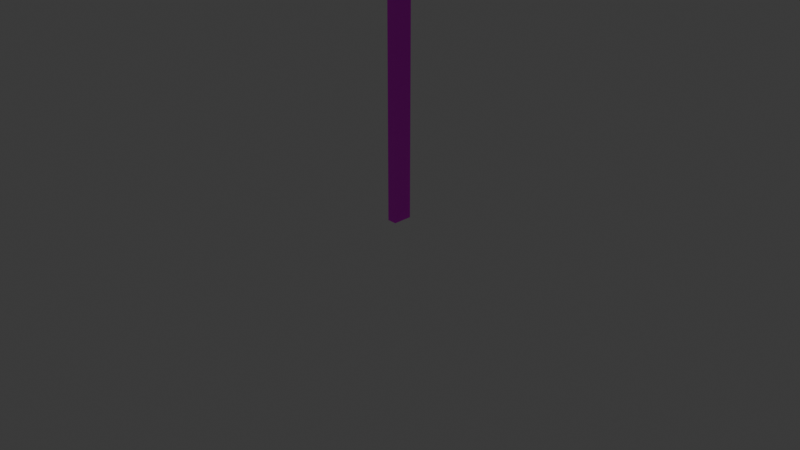 # Source: stop.blend  (saved by Blender 4.1.24; exported with 4.5.12 LTS)
import bpy
from mathutils import Matrix  # noqa: F401  (used for matrix-valued properties, if any)

bpy.ops.wm.read_factory_settings(use_empty=True)
scene = bpy.context.scene
scene.name = 'Scene'

# ---- collections
col_collection = bpy.data.collections.new('Collection'); scene.collection.children.link(col_collection)

# ---- images (referenced by path relative to the original .blend; pixels are not part of the script)
import os
ASSET_DIR = os.environ.get("B2B_ASSET_DIR", "")  # directory of the original .blend (textures are referenced by path, not embedded)
HERE = os.path.dirname(os.path.abspath(__file__))  # packed textures are extracted next to this script under _unpacked/

def load_image(name, relpath, width, height, colorspace="sRGB"):
    """Load a texture the original file referenced (path relative to the .blend, or extracted next to this script)."""
    p = next((c for c in (os.path.join(HERE, relpath), os.path.join(ASSET_DIR, relpath)) if relpath and os.path.exists(c)), "")
    if p:
        img = bpy.data.images.load(p, check_existing=True)
        img.name = name
    else:  # same state as the original file: an image datablock whose file is absent (Cycles renders it pink)
        img = bpy.data.images.new(name, width, height)
        img.source = "FILE"
        img.filepath = "//" + (relpath or name)
    img.colorspace_settings.name = colorspace
    return img
img_images_jpg_001 = load_image('images.jpg.001', 'images.jpg', 1024, 1024, 'sRGB')
img_images_jpg_002 = load_image('images.jpg.002', 'images.jpg', 1024, 1024, 'sRGB')

# ---- materials (node trees are filled in below, after node groups)
mat_material_006 = bpy.data.materials.new('Material.006')
mat_material_006.use_transparent_shadow = False
mat_material_004 = bpy.data.materials.new('Material.004')
mat_material_004.use_transparent_shadow = False
mat_material_010 = bpy.data.materials.new('Material.010')
mat_material_010.use_transparent_shadow = False
mat_material_009 = bpy.data.materials.new('Material.009')
mat_material_009.use_transparent_shadow = False
mat_material_012 = bpy.data.materials.new('Material.012')
mat_material_012.use_transparent_shadow = False
mat_material_011 = bpy.data.materials.new('Material.011')
mat_material_011.use_transparent_shadow = False

# ---- material node trees
mat_material_006.use_nodes = True; mat_material_006.node_tree.nodes.clear()
_N = mat_material_006.node_tree.nodes; _L = mat_material_006.node_tree.links
n0 = _N.new('ShaderNodeBsdfPrincipled'); n0.name = 'Principled BSDF'; n0.location = (10, 300)
n0.inputs[0].default_value = (0.1308, 0.1308, 0.1308, 1.0)
n0.inputs[1].default_value = 0.9115
n0.inputs[2].default_value = 0.9115
n1 = _N.new('ShaderNodeOutputMaterial'); n1.name = 'Material Output'; n1.location = (300, 300)
_L.new(n0.outputs[0], n1.inputs[0])
n1.is_active_output = True
mat_material_004.use_nodes = True; mat_material_004.node_tree.nodes.clear()
_N = mat_material_004.node_tree.nodes; _L = mat_material_004.node_tree.links
n0 = _N.new('ShaderNodeBsdfPrincipled'); n0.name = 'Principled BSDF'; n0.location = (303, 407)
n0.inputs[1].default_value = 0.864
n1 = _N.new('ShaderNodeOutputMaterial'); n1.name = 'Material Output'; n1.location = (655, 336)
n2 = _N.new('ShaderNodeTexImage'); n2.name = 'Image Texture'; n2.location = (-350, 374)
n2.image = img_images_jpg_001
n2.projection = 'TUBE'
n2.projection_blend = 0.5891
n3 = _N.new('ShaderNodeMapping'); n3.name = 'Mapping'; n3.location = (-569, 450)
n4 = _N.new('ShaderNodeTexCoord'); n4.name = 'Texture Coordinate'; n4.location = (-825, 508)
n5 = _N.new('ShaderNodeVectorMath'); n5.name = 'Vector Math'; n5.location = (-814, 156)
n5.operation = 'SCALE'
n5.inputs[0].default_value = (1.0, 1.0, 1.0)
n5.inputs[3].default_value = 18.5
n6 = _N.new('ShaderNodeValToRGB'); n6.name = 'Color Ramp'; n6.location = (-36, 286)
while len(n6.color_ramp.elements) > 1: n6.color_ramp.elements.remove(n6.color_ramp.elements[-1])
n6.color_ramp.elements[0].position = 0.0; n6.color_ramp.elements[0].color = (0.0, 0.0, 0.0, 1.0)
_e = n6.color_ramp.elements.new(1.0); _e.color = (1.0, 1.0, 1.0, 1.0)
_L.new(n0.outputs[0], n1.inputs[0])
_L.new(n2.outputs[0], n0.inputs[0])
_L.new(n3.outputs[0], n2.inputs[0])
_L.new(n4.outputs[3], n3.inputs[0])
_L.new(n5.outputs[0], n3.inputs[3])
_L.new(n2.outputs[0], n6.inputs[0])
_L.new(n2.outputs[0], n0.inputs[2])
n1.is_active_output = True
mat_material_010.use_nodes = True; mat_material_010.node_tree.nodes.clear()
_N = mat_material_010.node_tree.nodes; _L = mat_material_010.node_tree.links
n0 = _N.new('ShaderNodeBsdfPrincipled'); n0.name = 'Principled BSDF'; n0.location = (10, 300)
n1 = _N.new('ShaderNodeOutputMaterial'); n1.name = 'Material Output'; n1.location = (300, 300)
_L.new(n0.outputs[0], n1.inputs[0])
n1.is_active_output = True
mat_material_009.use_nodes = True; mat_material_009.node_tree.nodes.clear()
_N = mat_material_009.node_tree.nodes; _L = mat_material_009.node_tree.links
n0 = _N.new('ShaderNodeOutputMaterial'); n0.name = 'Material Output'; n0.location = (671, 377)
n1 = _N.new('ShaderNodeBsdfPrincipled'); n1.name = 'Principled BSDF.001'; n1.location = (333, 473)
n1.inputs[1].default_value = 0.864
n2 = _N.new('ShaderNodeTexImage'); n2.name = 'Image Texture'; n2.location = (-321, 441)
n2.image = img_images_jpg_002
n2.projection = 'BOX'
n2.projection_blend = 0.5891
n3 = _N.new('ShaderNodeMapping'); n3.name = 'Mapping'; n3.location = (-539, 516)
n4 = _N.new('ShaderNodeTexCoord'); n4.name = 'Texture Coordinate'; n4.location = (-795, 574)
n5 = _N.new('ShaderNodeVectorMath'); n5.name = 'Vector Math'; n5.location = (-785, 222)
n5.operation = 'SCALE'
n5.inputs[0].default_value = (1.0, 1.0, 1.0)
n5.inputs[3].default_value = 2.8
n6 = _N.new('ShaderNodeValToRGB'); n6.name = 'Color Ramp'; n6.location = (-6, 352)
while len(n6.color_ramp.elements) > 1: n6.color_ramp.elements.remove(n6.color_ramp.elements[-1])
n6.color_ramp.elements[0].position = 0.0; n6.color_ramp.elements[0].color = (0.0, 0.0, 0.0, 1.0)
_e = n6.color_ramp.elements.new(1.0); _e.color = (1.0, 1.0, 1.0, 1.0)
_L.new(n2.outputs[0], n1.inputs[0])
_L.new(n3.outputs[0], n2.inputs[0])
_L.new(n4.outputs[3], n3.inputs[0])
_L.new(n5.outputs[0], n3.inputs[3])
_L.new(n2.outputs[0], n6.inputs[0])
_L.new(n2.outputs[0], n1.inputs[2])
_L.new(n1.outputs[0], n0.inputs[0])
n0.is_active_output = True
mat_material_012.use_nodes = True; mat_material_012.node_tree.nodes.clear()
_N = mat_material_012.node_tree.nodes; _L = mat_material_012.node_tree.links
n0 = _N.new('ShaderNodeBsdfPrincipled'); n0.name = 'Principled BSDF'; n0.location = (10, 300)
n1 = _N.new('ShaderNodeOutputMaterial'); n1.name = 'Material Output'; n1.location = (300, 300)
_L.new(n0.outputs[0], n1.inputs[0])
n1.is_active_output = True
mat_material_011.use_nodes = True; mat_material_011.node_tree.nodes.clear()
_N = mat_material_011.node_tree.nodes; _L = mat_material_011.node_tree.links
n0 = _N.new('ShaderNodeOutputMaterial'); n0.name = 'Material Output'; n0.location = (1010, 426)
n1 = _N.new('ShaderNodeBsdfPrincipled'); n1.name = 'Principled BSDF.001'; n1.location = (520, 470)
n1.inputs[1].default_value = 0.864
n2 = _N.new('ShaderNodeTexImage'); n2.name = 'Image Texture'; n2.location = (-134, 438)
n2.image = img_images_jpg_002
n2.projection = 'BOX'
n2.projection_blend = 0.5891
n3 = _N.new('ShaderNodeMapping'); n3.name = 'Mapping'; n3.location = (-352, 513)
n4 = _N.new('ShaderNodeTexCoord'); n4.name = 'Texture Coordinate'; n4.location = (-608, 571)
n5 = _N.new('ShaderNodeVectorMath'); n5.name = 'Vector Math'; n5.location = (-598, 219)
n5.operation = 'SCALE'
n5.inputs[0].default_value = (1.0, 1.0, 1.0)
n5.inputs[3].default_value = 2.8
n6 = _N.new('ShaderNodeValToRGB'); n6.name = 'Color Ramp'; n6.location = (180, 349)
while len(n6.color_ramp.elements) > 1: n6.color_ramp.elements.remove(n6.color_ramp.elements[-1])
n6.color_ramp.elements[0].position = 0.0; n6.color_ramp.elements[0].color = (0.0, 0.0, 0.0, 1.0)
_e = n6.color_ramp.elements.new(1.0); _e.color = (1.0, 1.0, 1.0, 1.0)
_L.new(n2.outputs[0], n1.inputs[0])
_L.new(n3.outputs[0], n2.inputs[0])
_L.new(n4.outputs[3], n3.inputs[0])
_L.new(n5.outputs[0], n3.inputs[3])
_L.new(n2.outputs[0], n6.inputs[0])
_L.new(n2.outputs[0], n1.inputs[2])
_L.new(n1.outputs[0], n0.inputs[0])
n0.is_active_output = True

# ---- world
world_world = bpy.data.worlds.new('World'); scene.world = world_world
world_world.use_nodes = True; world_world.node_tree.nodes.clear()
_N = world_world.node_tree.nodes; _L = world_world.node_tree.links
n0 = _N.new('ShaderNodeOutputWorld'); n0.name = 'World Output'; n0.location = (300, 300)
n1 = _N.new('ShaderNodeBackground'); n1.name = 'Background'; n1.location = (10, 300)
n1.inputs[0].default_value = (0.05088, 0.05088, 0.05088, 1.0)
_L.new(n1.outputs[0], n0.inputs[0])
n0.is_active_output = True
world_world.color = (0.05088, 0.05088, 0.05088)
world_world.use_sun_shadow = False
world_world.sun_shadow_jitter_overblur = 0.0

# ---- cameras
cam_camera = bpy.data.cameras.new('Camera')
cam_camera.clip_end = 100.0
cam_camera.ortho_scale = 7.314

# ---- lights
light_light = bpy.data.lights.new('Light', 'POINT')
light_light.transmission_factor = 0.0
light_light.energy = 1000.0
light_light.shadow_soft_size = 0.1
light_light.shadow_maximum_resolution = 0.006
light_light.use_absolute_resolution = True

# ---- meshes
me_cylinder = bpy.data.meshes.new('Cylinder')
me_cylinder.from_pydata([(0.0, 1.0, -1.0), (0.0, 1.0, 1.0), (0.866, 0.5, -1.0), (0.866, 0.5, 1.0), (0.866, -0.5, -1.0), (0.866, -0.5, 1.0), (0.0, -1.0, -1.0), (0.0, -1.0, 1.0), (-0.866, -0.5, -1.0), (-0.866, -0.5, 1.0), (-0.866, 0.5, -1.0), (-0.866, 0.5, 1.0), (-6.272, 1.0, -1.0), (-6.272, 1.0, 1.0), (-5.406, 0.5, -1.0), (-5.406, 0.5, 1.0), (-5.406, -0.5, -1.0), (-5.406, -0.5, 1.0), (-6.272, -1.0, -1.0), (-6.272, -1.0, 1.0), (-7.138, -0.5, -1.0), (-7.138, -0.5, 1.0), (-7.138, 0.5, -1.0), (-7.138, 0.5, 1.0), (-12.62, 1.0, -1.0), (-12.62, 1.0, 1.0), (-11.76, 0.5, -1.0), (-11.76, 0.5, 1.0), (-11.76, -0.5, -1.0), (-11.76, -0.5, 1.0), (-12.62, -1.0, -1.0), (-12.62, -1.0, 1.0), (-13.49, -0.5, -1.0), (-13.49, -0.5, 1.0), (-13.49, 0.5, -1.0), (-13.49, 0.5, 1.0), (2.564e-07, -4.317, -1.0), (2.564e-07, -4.317, 1.0), (0.866, -4.817, -1.0), (0.866, -4.817, 1.0), (0.866, -5.817, -1.0), (0.866, -5.817, 1.0), (2.564e-07, -6.317, -1.0), (2.564e-07, -6.317, 1.0), (-0.866, -5.817, -1.0), (-0.866, -5.817, 1.0), (-0.866, -4.817, -1.0), (-0.866, -4.817, 1.0), (-6.272, -4.317, -1.0), (-6.272, -4.317, 1.0), (-5.406, -4.817, -1.0), (-5.406, -4.817, 1.0), (-5.406, -5.817, -1.0), (-5.406, -5.817, 1.0), (-6.272, -6.317, -1.0), (-6.272, -6.317, 1.0), (-7.138, -5.817, -1.0), (-7.138, -5.817, 1.0), (-7.138, -4.817, -1.0), (-7.138, -4.817, 1.0), (-12.62, -4.317, -1.0), (-12.62, -4.317, 1.0), (-11.76, -4.817, -1.0), (-11.76, -4.817, 1.0), (-11.76, -5.817, -1.0), (-11.76, -5.817, 1.0), (-12.62, -6.317, -1.0), (-12.62, -6.317, 1.0), (-13.49, -5.817, -1.0), (-13.49, -5.817, 1.0), (-13.49, -4.817, -1.0), (-13.49, -4.817, 1.0)], [], [(0, 1, 3, 2), (2, 3, 5, 4), (4, 5, 7, 6), (6, 7, 9, 8), (3, 1, 11, 9, 7, 5), (8, 9, 11, 10), (10, 11, 1, 0), (0, 2, 4, 6, 8, 10), (12, 13, 15, 14), (14, 15, 17, 16), (16, 17, 19, 18), (18, 19, 21, 20), (15, 13, 23, 21, 19, 17), (20, 21, 23, 22), (22, 23, 13, 12), (12, 14, 16, 18, 20, 22), (24, 25, 27, 26), (26, 27, 29, 28), (28, 29, 31, 30), (30, 31, 33, 32), (27, 25, 35, 33, 31, 29), (32, 33, 35, 34), (34, 35, 25, 24), (24, 26, 28, 30, 32, 34), (36, 37, 39, 38), (38, 39, 41, 40), (40, 41, 43, 42), (42, 43, 45, 44), (39, 37, 47, 45, 43, 41), (44, 45, 47, 46), (46, 47, 37, 36), (36, 38, 40, 42, 44, 46), (48, 49, 51, 50), (50, 51, 53, 52), (52, 53, 55, 54), (54, 55, 57, 56), (51, 49, 59, 57, 55, 53), (56, 57, 59, 58), (58, 59, 49, 48), (48, 50, 52, 54, 56, 58), (60, 61, 63, 62), (62, 63, 65, 64), (64, 65, 67, 66), (66, 67, 69, 68), (63, 61, 71, 69, 67, 65), (68, 69, 71, 70), (70, 71, 61, 60), (60, 62, 64, 66, 68, 70)])
_uv = me_cylinder.uv_layers.new(name='UVMap')
_uv.uv.foreach_set('vector', [1.0, 0.5, 1.0, 1.0, 0.8333, 1.0, 0.8333, 0.5, 0.8333, 0.5, 0.8333, 1.0, 0.6667, 1.0, 0.6667, 0.5, 0.6667, 0.5, 0.6667, 1.0, 0.5, 1.0, 0.5, 0.5, 0.5, 0.5, 0.5, 1.0, 0.3333, 1.0, 0.3333, 0.5, 0.4578, 0.37, 0.25, 0.49, 0.04215, 0.37, 0.04215, 0.13, 0.25, 0.01, 0.4578, 0.13, 0.3333, 0.5, 0.3333, 1.0, 0.1667, 1.0, 0.1667, 0.5, 0.1667, 0.5, 0.1667, 1.0, -8.941e-08, 1.0, -8.941e-08, 0.5, 0.75, 0.49, 0.9578, 0.37, 0.9578, 0.13, 0.75, 0.01, 0.5422, 0.13, 0.5422, 0.37, 1.0, 0.5, 1.0, 1.0, 0.8333, 1.0, 0.8333, 0.5, 0.8333, 0.5, 0.8333, 1.0, 0.6667, 1.0, 0.6667, 0.5, 0.6667, 0.5, 0.6667, 1.0, 0.5, 1.0, 0.5, 0.5, 0.5, 0.5, 0.5, 1.0, 0.3333, 1.0, 0.3333, 0.5, 0.4578, 0.37, 0.25, 0.49, 0.04215, 0.37, 0.04215, 0.13, 0.25, 0.01, 0.4578, 0.13, 0.3333, 0.5, 0.3333, 1.0, 0.1667, 1.0, 0.1667, 0.5, 0.1667, 0.5, 0.1667, 1.0, -8.941e-08, 1.0, -8.941e-08, 0.5, 0.75, 0.49, 0.9578, 0.37, 0.9578, 0.13, 0.75, 0.01, 0.5422, 0.13, 0.5422, 0.37, 1.0, 0.5, 1.0, 1.0, 0.8333, 1.0, 0.8333, 0.5, 0.8333, 0.5, 0.8333, 1.0, 0.6667, 1.0, 0.6667, 0.5, 0.6667, 0.5, 0.6667, 1.0, 0.5, 1.0, 0.5, 0.5, 0.5, 0.5, 0.5, 1.0, 0.3333, 1.0, 0.3333, 0.5, 0.4578, 0.37, 0.25, 0.49, 0.04215, 0.37, 0.04215, 0.13, 0.25, 0.01, 0.4578, 0.13, 0.3333, 0.5, 0.3333, 1.0, 0.1667, 1.0, 0.1667, 0.5, 0.1667, 0.5, 0.1667, 1.0, -8.941e-08, 1.0, -8.941e-08, 0.5, 0.75, 0.49, 0.9578, 0.37, 0.9578, 0.13, 0.75, 0.01, 0.5422, 0.13, 0.5422, 0.37, 1.0, 0.5, 1.0, 1.0, 0.8333, 1.0, 0.8333, 0.5, 0.8333, 0.5, 0.8333, 1.0, 0.6667, 1.0, 0.6667, 0.5, 0.6667, 0.5, 0.6667, 1.0, 0.5, 1.0, 0.5, 0.5, 0.5, 0.5, 0.5, 1.0, 0.3333, 1.0, 0.3333, 0.5, 0.4578, 0.37, 0.25, 0.49, 0.04215, 0.37, 0.04215, 0.13, 0.25, 0.01, 0.4578, 0.13, 0.3333, 0.5, 0.3333, 1.0, 0.1667, 1.0, 0.1667, 0.5, 0.1667, 0.5, 0.1667, 1.0, -8.941e-08, 1.0, -8.941e-08, 0.5, 0.75, 0.49, 0.9578, 0.37, 0.9578, 0.13, 0.75, 0.01, 0.5422, 0.13, 0.5422, 0.37, 1.0, 0.5, 1.0, 1.0, 0.8333, 1.0, 0.8333, 0.5, 0.8333, 0.5, 0.8333, 1.0, 0.6667, 1.0, 0.6667, 0.5, 0.6667, 0.5, 0.6667, 1.0, 0.5, 1.0, 0.5, 0.5, 0.5, 0.5, 0.5, 1.0, 0.3333, 1.0, 0.3333, 0.5, 0.4578, 0.37, 0.25, 0.49, 0.04215, 0.37, 0.04215, 0.13, 0.25, 0.01, 0.4578, 0.13, 0.3333, 0.5, 0.3333, 1.0, 0.1667, 1.0, 0.1667, 0.5, 0.1667, 0.5, 0.1667, 1.0, -8.941e-08, 1.0, -8.941e-08, 0.5, 0.75, 0.49, 0.9578, 0.37, 0.9578, 0.13, 0.75, 0.01, 0.5422, 0.13, 0.5422, 0.37, 1.0, 0.5, 1.0, 1.0, 0.8333, 1.0, 0.8333, 0.5, 0.8333, 0.5, 0.8333, 1.0, 0.6667, 1.0, 0.6667, 0.5, 0.6667, 0.5, 0.6667, 1.0, 0.5, 1.0, 0.5, 0.5, 0.5, 0.5, 0.5, 1.0, 0.3333, 1.0, 0.3333, 0.5, 0.4578, 0.37, 0.25, 0.49, 0.04215, 0.37, 0.04215, 0.13, 0.25, 0.01, 0.4578, 0.13, 0.3333, 0.5, 0.3333, 1.0, 0.1667, 1.0, 0.1667, 0.5, 0.1667, 0.5, 0.1667, 1.0, -8.941e-08, 1.0, -8.941e-08, 0.5, 0.75, 0.49, 0.9578, 0.37, 0.9578, 0.13, 0.75, 0.01, 0.5422, 0.13, 0.5422, 0.37])
me_cylinder.materials.append(mat_material_006)
me_cylinder.update()
me_cube_002 = bpy.data.meshes.new('Cube.002')
me_cube_002.from_pydata([(-0.8708, -0.8708, -1.0), (-0.8555, -0.8555, 1.0), (-0.8708, 0.8708, -1.0), (-0.8555, 0.8555, 1.0), (0.8708, -0.8708, -1.0), (0.8555, -0.8555, 1.0), (0.8708, 0.8708, -1.0), (0.8555, 0.8555, 1.0), (1.023, 9.804, -1.303), (1.023, 8.879, -1.323), (-1.0, 1.0, -1.0), (-1.0, -1.0, -1.0), (1.0, 1.0, -1.0), (1.0, -1.0, -1.0), (-0.8708, 0.8708, -1.0), (-0.8708, -0.8708, -1.0), (0.8708, 0.8708, -1.0), (0.8708, -0.8708, -1.0), (-0.8708, 0.8708, -1.0), (-0.8708, -0.8708, -1.0), (0.8708, 0.8708, -1.0), (0.8708, -0.8708, -1.0), (-0.8708, 0.8708, -0.9693), (-0.8708, -0.8708, -0.9693), (0.8708, 0.8708, -0.9693), (0.8708, -0.8708, -0.9693), (-1.0, -1.0, 1.0), (-1.0, 1.0, 1.0), (1.0, 1.0, 1.0), (1.0, -1.0, 1.0), (-0.8555, -0.8555, 0.9281), (-0.8555, 0.8555, 0.9281), (0.8555, 0.8555, 0.9281), (0.8555, -0.8555, 0.9281)], [], [(11, 26, 27, 10), (10, 27, 28, 12), (12, 28, 29, 13), (13, 29, 26, 11), (4, 0, 15, 17), (1, 5, 33, 30), (2, 0, 11, 10), (6, 2, 10, 12), (4, 6, 12, 13), (0, 4, 13, 11), (16, 17, 21, 20), (2, 6, 16, 14), (6, 4, 17, 16), (0, 2, 14, 15), (19, 18, 22, 23), (15, 14, 18, 19), (17, 15, 19, 21), (14, 16, 20, 18), (33, 32, 24, 25), (21, 19, 23, 25), (18, 20, 24, 22), (20, 21, 25, 24), (1, 3, 27, 26), (3, 7, 28, 27), (7, 5, 29, 28), (5, 1, 26, 29), (30, 33, 25, 23), (7, 3, 31, 32), (5, 7, 32, 33), (3, 1, 30, 31), (32, 31, 22, 24), (31, 30, 23, 22)])
_uv = me_cube_002.uv_layers.new(name='UVMap')
_uv.uv.foreach_set('vector', [0.375, 0.0, 0.625, 0.0, 0.625, 0.25, 0.375, 0.25, 0.375, 0.25, 0.625, 0.25, 0.625, 0.5, 0.375, 0.5, 0.375, 0.5, 0.625, 0.5, 0.625, 0.75, 0.375, 0.75, 0.375, 0.75, 0.625, 0.75, 0.625, 1.0, 0.375, 1.0, 0.3589, 0.7339, 0.1411, 0.7339, 0.1411, 0.7339, 0.3589, 0.7339, 0.8569, 0.7319, 0.6431, 0.7319, 0.6431, 0.7319, 0.8569, 0.7319, 0.1411, 0.5161, 0.1411, 0.7339, 0.125, 0.75, 0.125, 0.5, 0.3589, 0.5161, 0.1411, 0.5161, 0.125, 0.5, 0.375, 0.5, 0.3589, 0.7339, 0.3589, 0.5161, 0.375, 0.5, 0.375, 0.75, 0.1411, 0.7339, 0.3589, 0.7339, 0.375, 0.75, 0.125, 0.75, 0.3589, 0.5161, 0.3589, 0.7339, 0.3589, 0.7339, 0.3589, 0.5161, 0.1411, 0.5161, 0.3589, 0.5161, 0.3589, 0.5161, 0.1411, 0.5161, 0.3589, 0.5161, 0.3589, 0.7339, 0.3589, 0.7339, 0.3589, 0.5161, 0.1411, 0.7339, 0.1411, 0.5161, 0.1411, 0.5161, 0.1411, 0.7339, 0.1411, 0.7339, 0.1411, 0.5161, 0.1411, 0.5161, 0.1411, 0.7339, 0.1411, 0.7339, 0.1411, 0.5161, 0.1411, 0.5161, 0.1411, 0.7339, 0.3589, 0.7339, 0.1411, 0.7339, 0.1411, 0.7339, 0.3589, 0.7339, 0.1411, 0.5161, 0.3589, 0.5161, 0.3589, 0.5161, 0.1411, 0.5161, 0.6431, 0.7319, 0.6431, 0.5181, 0.3589, 0.5161, 0.3589, 0.7339, 0.3589, 0.7339, 0.1411, 0.7339, 0.1411, 0.7339, 0.3589, 0.7339, 0.1411, 0.5161, 0.3589, 0.5161, 0.3589, 0.5161, 0.1411, 0.5161, 0.3589, 0.5161, 0.3589, 0.7339, 0.3589, 0.7339, 0.3589, 0.5161, 0.8569, 0.7319, 0.8569, 0.5181, 0.875, 0.5, 0.875, 0.75, 0.8569, 0.5181, 0.6431, 0.5181, 0.625, 0.5, 0.875, 0.5, 0.6431, 0.5181, 0.6431, 0.7319, 0.625, 0.75, 0.625, 0.5, 0.6431, 0.7319, 0.8569, 0.7319, 0.875, 0.75, 0.625, 0.75, 0.8569, 0.7319, 0.6431, 0.7319, 0.3589, 0.7339, 0.1411, 0.7339, 0.6431, 0.5181, 0.8569, 0.5181, 0.8569, 0.5181, 0.6431, 0.5181, 0.6431, 0.7319, 0.6431, 0.5181, 0.6431, 0.5181, 0.6431, 0.7319, 0.8569, 0.5181, 0.8569, 0.7319, 0.8569, 0.7319, 0.8569, 0.5181, 0.6431, 0.5181, 0.8569, 0.5181, 0.1411, 0.5161, 0.3589, 0.5161, 0.8569, 0.5181, 0.8569, 0.7319, 0.1411, 0.7339, 0.1411, 0.5161])
me_cube_002.materials.append(mat_material_004)
me_cube_002.update()
me_circle = bpy.data.meshes.new('Circle')
me_circle.from_pydata([(0.0, 0.9865, 0.0), (-0.1925, 0.9676, 0.0), (-0.3775, 0.9114, 0.0), (-0.5481, 0.8203, 0.0), (-0.6976, 0.6976, 0.0), (-0.8203, 0.5481, 0.0), (-0.9114, 0.3775, 0.0), (-0.9676, 0.1925, 0.0), (-0.9865, 0.0, 0.0), (-0.9676, -0.1925, 0.0), (-0.9114, -0.3775, 0.0), (-0.8203, -0.5481, 0.0), (-0.6976, -0.6976, 0.0), (-0.5481, -0.8203, 0.0), (-0.3775, -0.9114, 0.0), (-0.1925, -0.9676, 0.0), (0.0, -0.9865, 0.0), (0.1925, -0.9676, 0.0), (0.3775, -0.9114, 0.0), (0.5481, -0.8203, 0.0), (0.6976, -0.6976, 0.0), (0.8203, -0.5481, 0.0), (0.9114, -0.3775, 0.0), (0.9676, -0.1925, 0.0), (0.9865, 0.0, 0.0), (0.9676, 0.1925, 0.0), (0.9114, 0.3775, 0.0), (0.8203, 0.5481, 0.0), (0.6976, 0.6976, 0.0), (0.5481, 0.8203, 0.0), (0.3775, 0.9114, 0.0), (0.1925, 0.9676, 0.0), (-0.1951, 0.9808, 0.0), (0.0, 1.0, 0.0), (-0.3827, 0.9239, 0.0), (-0.5556, 0.8315, 0.0), (-0.7071, 0.7071, 0.0), (-0.8315, 0.5556, 0.0), (-0.9239, 0.3827, 0.0), (-0.9808, 0.1951, 0.0), (-1.0, 0.0, 0.0), (-0.9808, -0.1951, 0.0), (-0.9239, -0.3827, 0.0), (-0.8315, -0.5556, 0.0), (-0.7071, -0.7071, 0.0), (-0.5556, -0.8315, 0.0), (-0.3827, -0.9239, 0.0), (-0.1951, -0.9808, 0.0), (0.0, -1.0, 0.0), (0.1951, -0.9808, 0.0), (0.3827, -0.9239, 0.0), (0.5556, -0.8315, 0.0), (0.7071, -0.7071, 0.0), (0.8315, -0.5556, 0.0), (0.9239, -0.3827, 0.0), (0.9808, -0.1951, 0.0), (1.0, 0.0, 0.0), (0.9808, 0.1951, 0.0), (0.9239, 0.3827, 0.0), (0.8315, 0.5556, 0.0), (0.7071, 0.7071, 0.0), (0.5556, 0.8315, 0.0), (0.3827, 0.9239, 0.0), (0.1951, 0.9808, 0.0), (-0.1951, 0.9808, 0.07478), (0.0, 1.0, 0.07478), (-0.3827, 0.9239, 0.07478), (-0.5556, 0.8315, 0.07478), (-0.7071, 0.7071, 0.07478), (-0.8315, 0.5556, 0.07478), (-0.9239, 0.3827, 0.07478), (-0.9808, 0.1951, 0.07478), (-1.0, 0.0, 0.07478), (-0.9808, -0.1951, 0.07478), (-0.9239, -0.3827, 0.07478), (-0.8315, -0.5556, 0.07478), (-0.7071, -0.7071, 0.07478), (-0.5556, -0.8315, 0.07478), (-0.3827, -0.9239, 0.07478), (-0.1951, -0.9808, 0.07478), (0.0, -1.0, 0.07478), (0.1951, -0.9808, 0.07478), (0.3827, -0.9239, 0.07478), (0.5556, -0.8315, 0.07478), (0.7071, -0.7071, 0.07478), (0.8315, -0.5556, 0.07478), (0.9239, -0.3827, 0.07478), (0.9808, -0.1951, 0.07478), (1.0, 0.0, 0.07478), (0.9808, 0.1951, 0.07478), (0.9239, 0.3827, 0.07478), (0.8315, 0.5556, 0.07478), (0.7071, 0.7071, 0.07478), (0.5556, 0.8315, 0.07478), (0.3827, 0.9239, 0.07478), (0.1951, 0.9808, 0.07478), (-0.1951, 0.9808, 0.0), (0.0, 1.0, 0.0), (-0.3827, 0.9239, 0.0), (-0.5556, 0.8315, 0.0), (-0.7071, 0.7071, 0.0), (-0.8315, 0.5556, 0.0), (-0.9239, 0.3827, 0.0), (-0.9808, 0.1951, 0.0), (-1.0, 0.0, 0.0), (-0.9808, -0.1951, 0.0), (-0.9239, -0.3827, 0.0), (-0.8315, -0.5556, 0.0), (-0.7071, -0.7071, 0.0), (-0.5556, -0.8315, 0.0), (-0.3827, -0.9239, 0.0), (-0.1951, -0.9808, 0.0), (0.0, -1.0, 0.0), (0.1951, -0.9808, 0.0), (0.3827, -0.9239, 0.0), (0.5556, -0.8315, 0.0), (0.7071, -0.7071, 0.0), (0.8315, -0.5556, 0.0), (0.9239, -0.3827, 0.0), (0.9808, -0.1951, 0.0), (1.0, 0.0, 0.0), (0.9808, 0.1951, 0.0), (0.9239, 0.3827, 0.0), (0.8315, 0.5556, 0.0), (0.7071, 0.7071, 0.0), (0.5556, 0.8315, 0.0), (0.3827, 0.9239, 0.0), (0.1951, 0.9808, 0.0), (-0.1925, 0.9676, 0.06561), (0.0, 0.9865, 0.06561), (-0.3775, 0.9114, 0.06561), (-0.5481, 0.8203, 0.06561), (-0.6976, 0.6976, 0.06561), (-0.8203, 0.5481, 0.06561), (-0.9114, 0.3775, 0.06561), (-0.9676, 0.1925, 0.06561), (-0.9865, 0.0, 0.06561), (-0.9676, -0.1925, 0.06561), (-0.9114, -0.3775, 0.06561), (-0.8203, -0.5481, 0.06561), (-0.6976, -0.6976, 0.06561), (-0.5481, -0.8203, 0.06561), (-0.3775, -0.9114, 0.06561), (-0.1925, -0.9676, 0.06561), (0.0, -0.9865, 0.06561), (0.1925, -0.9676, 0.06561), (0.3775, -0.9114, 0.06561), (0.5481, -0.8203, 0.06561), (0.6976, -0.6976, 0.06561), (0.8203, -0.5481, 0.06561), (0.9114, -0.3775, 0.06561), (0.9676, -0.1925, 0.06561), (0.9865, 0.0, 0.06561), (0.9676, 0.1925, 0.06561), (0.9114, 0.3775, 0.06561), (0.8203, 0.5481, 0.06561), (0.6976, 0.6976, 0.06561), (0.5481, 0.8203, 0.06561), (0.3775, 0.9114, 0.06561), (0.1925, 0.9676, 0.06561)], [], [(7, 6, 134, 135), (32, 34, 66, 64), (102, 103, 39, 38), (116, 117, 53, 52), (103, 104, 40, 39), (117, 118, 54, 53), (104, 105, 41, 40), (118, 119, 55, 54), (105, 106, 42, 41), (119, 120, 56, 55), (106, 107, 43, 42), (120, 121, 57, 56), (107, 108, 44, 43), (121, 122, 58, 57), (108, 109, 45, 44), (122, 123, 59, 58), (109, 110, 46, 45), (97, 96, 32, 33), (123, 124, 60, 59), (110, 111, 47, 46), (96, 98, 34, 32), (124, 125, 61, 60), (111, 112, 48, 47), (98, 99, 35, 34), (125, 126, 62, 61), (112, 113, 49, 48), (99, 100, 36, 35), (126, 127, 63, 62), (113, 114, 50, 49), (100, 101, 37, 36), (127, 97, 33, 63), (114, 115, 51, 50), (101, 102, 38, 37), (115, 116, 52, 51), (64, 66, 67, 68, 69, 70, 71, 72, 73, 74, 75, 76, 77, 78, 79, 80, 81, 82, 83, 84, 85, 86, 87, 88, 89, 90, 91, 92, 93, 94, 95, 65), (60, 61, 93, 92), (47, 48, 80, 79), (34, 35, 67, 66), (61, 62, 94, 93), (48, 49, 81, 80), (35, 36, 68, 67), (62, 63, 95, 94), (49, 50, 82, 81), (36, 37, 69, 68), (63, 33, 65, 95), (50, 51, 83, 82), (37, 38, 70, 69), (51, 52, 84, 83), (38, 39, 71, 70), (52, 53, 85, 84), (39, 40, 72, 71), (53, 54, 86, 85), (40, 41, 73, 72), (54, 55, 87, 86), (41, 42, 74, 73), (55, 56, 88, 87), (42, 43, 75, 74), (56, 57, 89, 88), (43, 44, 76, 75), (57, 58, 90, 89), (44, 45, 77, 76), (58, 59, 91, 90), (45, 46, 78, 77), (33, 32, 64, 65), (59, 60, 92, 91), (46, 47, 79, 78), (0, 1, 96, 97), (1, 2, 98, 96), (2, 3, 99, 98), (3, 4, 100, 99), (4, 5, 101, 100), (5, 6, 102, 101), (6, 7, 103, 102), (7, 8, 104, 103), (8, 9, 105, 104), (9, 10, 106, 105), (10, 11, 107, 106), (11, 12, 108, 107), (12, 13, 109, 108), (13, 14, 110, 109), (14, 15, 111, 110), (15, 16, 112, 111), (16, 17, 113, 112), (17, 18, 114, 113), (18, 19, 115, 114), (19, 20, 116, 115), (20, 21, 117, 116), (21, 22, 118, 117), (22, 23, 119, 118), (23, 24, 120, 119), (24, 25, 121, 120), (25, 26, 122, 121), (26, 27, 123, 122), (27, 28, 124, 123), (28, 29, 125, 124), (29, 30, 126, 125), (30, 31, 127, 126), (31, 0, 97, 127), (128, 129, 159, 158, 157, 156, 155, 154, 153, 152, 151, 150, 149, 148, 147, 146, 145, 144, 143, 142, 141, 140, 139, 138, 137, 136, 135, 134, 133, 132, 131, 130), (21, 20, 148, 149), (8, 7, 135, 136), (22, 21, 149, 150), (9, 8, 136, 137), (23, 22, 150, 151), (10, 9, 137, 138), (24, 23, 151, 152), (11, 10, 138, 139), (25, 24, 152, 153), (12, 11, 139, 140), (26, 25, 153, 154), (13, 12, 140, 141), (27, 26, 154, 155), (14, 13, 141, 142), (1, 0, 129, 128), (28, 27, 155, 156), (15, 14, 142, 143), (2, 1, 128, 130), (29, 28, 156, 157), (16, 15, 143, 144), (3, 2, 130, 131), (30, 29, 157, 158), (17, 16, 144, 145), (4, 3, 131, 132), (31, 30, 158, 159), (18, 17, 145, 146), (5, 4, 132, 133), (0, 31, 159, 129), (19, 18, 146, 147), (6, 5, 133, 134), (20, 19, 147, 148)])
me_circle.polygons.foreach_set('material_index', [1, 1, 1, 1, 1, 1, 1, 1, 1, 1, 1, 1, 1, 1, 1, 1, 1, 1, 1, 1, 1, 1, 1, 1, 1, 1, 1, 1, 1, 1, 1, 1, 1, 1, 0, 1, 1, 1, 1, 1, 1, 1, 1, 1, 1, 1, 1, 1, 1, 1, 1, 1, 1, 1, 1, 1, 1, 1, 1, 1, 1, 1, 1, 1, 1, 1, 1, 1, 1, 1, 1, 1, 1, 1, 1, 1, 1, 1, 1, 1, 1, 1, 1, 1, 1, 1, 1, 1, 1, 1, 1, 1, 1, 1, 1, 1, 1, 1, 1, 1, 1, 1, 1, 1, 1, 1, 1, 1, 1, 1, 1, 1, 1, 1, 1, 1, 1, 1, 1, 1, 1, 1, 1, 1, 1, 1, 1, 1, 1, 1])
_uv = me_circle.uv_layers.new(name='UVMap')
_uv.uv.foreach_set('vector', [0.0, 0.0, 0.0, 0.0, 0.0, 0.0, 0.0, 0.0, 0.0, 0.0, 0.0, 0.0, 0.0, 0.0, 0.0, 0.0, 0.0, 0.0, 0.0, 0.0, 0.0, 0.0, 0.0, 0.0, 0.0, 0.0, 0.0, 0.0, 0.0, 0.0, 0.0, 0.0, 0.0, 0.0, 0.0, 0.0, 0.0, 0.0, 0.0, 0.0, 0.0, 0.0, 0.0, 0.0, 0.0, 0.0, 0.0, 0.0, 0.0, 0.0, 0.0, 0.0, 0.0, 0.0, 0.0, 0.0, 0.0, 0.0, 0.0, 0.0, 0.0, 0.0, 0.0, 0.0, 0.0, 0.0, 0.0, 0.0, 0.0, 0.0, 0.0, 0.0, 0.0, 0.0, 0.0, 0.0, 0.0, 0.0, 0.0, 0.0, 0.0, 0.0, 0.0, 0.0, 0.0, 0.0, 0.0, 0.0, 0.0, 0.0, 0.0, 0.0, 0.0, 0.0, 0.0, 0.0, 0.0, 0.0, 0.0, 0.0, 0.0, 0.0, 0.0, 0.0, 0.0, 0.0, 0.0, 0.0, 0.0, 0.0, 0.0, 0.0, 0.0, 0.0, 0.0, 0.0, 0.0, 0.0, 0.0, 0.0, 0.0, 0.0, 0.0, 0.0, 0.0, 0.0, 0.0, 0.0, 0.0, 0.0, 0.0, 0.0, 0.0, 0.0, 0.0, 0.0, 0.0, 0.0, 0.0, 0.0, 0.0, 0.0, 0.0, 0.0, 0.0, 0.0, 0.0, 0.0, 0.0, 0.0, 0.0, 0.0, 0.0, 0.0, 0.0, 0.0, 0.0, 0.0, 0.0, 0.0, 0.0, 0.0, 0.0, 0.0, 0.0, 0.0, 0.0, 0.0, 0.0, 0.0, 0.0, 0.0, 0.0, 0.0, 0.0, 0.0, 0.0, 0.0, 0.0, 0.0, 0.0, 0.0, 0.0, 0.0, 0.0, 0.0, 0.0, 0.0, 0.0, 0.0, 0.0, 0.0, 0.0, 0.0, 0.0, 0.0, 0.0, 0.0, 0.0, 0.0, 0.0, 0.0, 0.0, 0.0, 0.0, 0.0, 0.0, 0.0, 0.0, 0.0, 0.0, 0.0, 0.0, 0.0, 0.0, 0.0, 0.0, 0.0, 0.0, 0.0, 0.0, 0.0, 0.0, 0.0, 0.0, 0.0, 0.0, 0.0, 0.0, 0.0, 0.0, 0.0, 0.0, 0.0, 0.0, 0.0, 0.0, 0.0, 0.0, 0.0, 0.0, 0.0, 0.0, 0.0, 0.0, 0.0, 0.0, 0.0, 0.0, 0.0, 0.0, 0.0, 0.0, 0.0, 0.0, 0.0, 0.0, 0.0, 0.0, 0.0, 0.0, 0.0, 0.0, 0.0, 0.0, 0.0, 0.0, 0.0, 0.0, 0.0, 0.0, 0.0, 0.0, 0.0, 0.0, 0.0, 0.0, 0.0, 0.0, 0.0, 0.0, 0.0, 0.0, 0.0, 0.0, 0.0, 0.0, 0.0, 0.0, 0.0, 0.0, 0.0, 0.0, 0.0, 0.0, 0.0, 0.0, 0.0, 0.0, 0.0, 0.0, 0.0, 0.0, 0.0, 0.0, 0.0, 0.0, 0.0, 0.0, 0.0, 0.0, 0.0, 0.0, 0.0, 0.0, 0.0, 0.0, 0.0, 0.0, 0.0, 0.0, 0.0, 0.0, 0.0, 0.0, 0.0, 0.0, 0.0, 0.0, 0.0, 0.0, 0.0, 0.0, 0.0, 0.0, 0.0, 0.0, 0.0, 0.0, 0.0, 0.0, 0.0, 0.0, 0.0, 0.0, 0.0, 0.0, 0.0, 0.0, 0.0, 0.0, 0.0, 0.0, 0.0, 0.0, 0.0, 0.0, 0.0, 0.0, 0.0, 0.0, 0.0, 0.0, 0.0, 0.0, 0.0, 0.0, 0.0, 0.0, 0.0, 0.0, 0.0, 0.0, 0.0, 0.0, 0.0, 0.0, 0.0, 0.0, 0.0, 0.0, 0.0, 0.0, 0.0, 0.0, 0.0, 0.0, 0.0, 0.0, 0.0, 0.0, 0.0, 0.0, 0.0, 0.0, 0.0, 0.0, 0.0, 0.0, 0.0, 0.0, 0.0, 0.0, 0.0, 0.0, 0.0, 0.0, 0.0, 0.0, 0.0, 0.0, 0.0, 0.0, 0.0, 0.0, 0.0, 0.0, 0.0, 0.0, 0.0, 0.0, 0.0, 0.0, 0.0, 0.0, 0.0, 0.0, 0.0, 0.0, 0.0, 0.0, 0.0, 0.0, 0.0, 0.0, 0.0, 0.0, 0.0, 0.0, 0.0, 0.0, 0.0, 0.0, 0.0, 0.0, 0.0, 0.0, 0.0, 0.0, 0.0, 0.0, 0.0, 0.0, 0.0, 0.0, 0.0, 0.0, 0.0, 0.0, 0.0, 0.0, 0.0, 0.0, 0.0, 0.0, 0.0, 0.0, 0.0, 0.0, 0.0, 0.0, 0.0, 0.0, 0.0, 0.0, 0.0, 0.0, 0.0, 0.0, 0.0, 0.0, 0.0, 0.0, 0.0, 0.0, 0.0, 0.0, 0.0, 0.0, 0.0, 0.0, 0.0, 0.0, 0.0, 0.0, 0.0, 0.0, 0.0, 0.0, 0.0, 0.0, 0.0, 0.0, 0.0, 0.0, 0.0, 0.0, 0.0, 0.0, 0.0, 0.0, 0.0, 0.0, 0.0, 0.0, 0.0, 0.0, 0.0, 0.0, 0.0, 0.0, 0.0, 0.0, 0.0, 0.0, 0.0, 0.0, 0.0, 0.0, 0.0, 0.0, 0.0, 0.0, 0.0, 0.0, 0.0, 0.0, 0.0, 0.0, 0.0, 0.0, 0.0, 0.0, 0.0, 0.0, 0.0, 0.0, 0.0, 0.0, 0.0, 0.0, 0.0, 0.0, 0.0, 0.0, 0.0, 0.0, 0.0, 0.0, 0.0, 0.0, 0.0, 0.0, 0.0, 0.0, 0.0, 0.0, 0.0, 0.0, 0.0, 0.0, 0.0, 0.0, 0.0, 0.0, 0.0, 0.0, 0.0, 0.0, 0.0, 0.0, 0.0, 0.0, 0.0, 0.0, 0.0, 0.0, 0.0, 0.0, 0.0, 0.0, 0.0, 0.0, 0.0, 0.0, 0.0, 0.0, 0.0, 0.0, 0.0, 0.0, 0.0, 0.0, 0.0, 0.0, 0.0, 0.0, 0.0, 0.0, 0.0, 0.0, 0.0, 0.0, 0.0, 0.0, 0.0, 0.0, 0.0, 0.0, 0.0, 0.0, 0.0, 0.0, 0.0, 0.0, 0.0, 0.0, 0.0, 0.0, 0.0, 0.0, 0.0, 0.0, 0.0, 0.0, 0.0, 0.0, 0.0, 0.0, 0.0, 0.0, 0.0, 0.0, 0.0, 0.0, 0.0, 0.0, 0.0, 0.0, 0.0, 0.0, 0.0, 0.0, 0.0, 0.0, 0.0, 0.0, 0.0, 0.0, 0.0, 0.0, 0.0, 0.0, 0.0, 0.0, 0.0, 0.0, 0.0, 0.0, 0.0, 0.0, 0.0, 0.0, 0.0, 0.0, 0.0, 0.0, 0.0, 0.0, 0.0, 0.0, 0.0, 0.0, 0.0, 0.0, 0.0, 0.0, 0.0, 0.0, 0.0, 0.0, 0.0, 0.0, 0.0, 0.0, 0.0, 0.0, 0.0, 0.0, 0.0, 0.0, 0.0, 0.0, 0.0, 0.0, 0.0, 0.0, 0.0, 0.0, 0.0, 0.0, 0.0, 0.0, 0.0, 0.0, 0.0, 0.0, 0.0, 0.0, 0.0, 0.0, 0.0, 0.0, 0.0, 0.0, 0.0, 0.0, 0.0, 0.0, 0.0, 0.0, 0.0, 0.0, 0.0, 0.0, 0.0, 0.0, 0.0, 0.0, 0.0, 0.0, 0.0, 0.0, 0.0, 0.0, 0.0, 0.0, 0.0, 0.0, 0.0, 0.0, 0.0, 0.0, 0.0, 0.0, 0.0, 0.0, 0.0, 0.0, 0.0, 0.0, 0.0, 0.0, 0.0, 0.0, 0.0, 0.0, 0.0, 0.0, 0.0, 0.0, 0.0, 0.0, 0.0, 0.0, 0.0, 0.0, 0.0, 0.0, 0.0, 0.0, 0.0, 0.0, 0.0, 0.0, 0.0, 0.0, 0.0, 0.0, 0.0, 0.0, 0.0, 0.0, 0.0, 0.0, 0.0, 0.0, 0.0, 0.0, 0.0, 0.0, 0.0, 0.0, 0.0, 0.0, 0.0, 0.0, 0.0, 0.0, 0.0, 0.0, 0.0, 0.0, 0.0, 0.0, 0.0, 0.0, 0.0, 0.0, 0.0, 0.0, 0.0, 0.0, 0.0, 0.0, 0.0, 0.0, 0.0, 0.0, 0.0, 0.0, 0.0, 0.0, 0.0, 0.0, 0.0, 0.0, 0.0, 0.0, 0.0, 0.0, 0.0, 0.0, 0.0, 0.0, 0.0, 0.0, 0.0, 0.0, 0.0, 0.0, 0.0, 0.0, 0.0, 0.0, 0.0, 0.0, 0.0, 0.0, 0.0, 0.0, 0.0, 0.0, 0.0, 0.0, 0.0, 0.0, 0.0, 0.0, 0.0, 0.0, 0.0, 0.0, 0.0, 0.0, 0.0, 0.0, 0.0, 0.0, 0.0, 0.0, 0.0, 0.0, 0.0, 0.0, 0.0, 0.0, 0.0, 0.0, 0.0, 0.0, 0.0, 0.0, 0.0, 0.0, 0.0, 0.0, 0.0, 0.0, 0.0, 0.0, 0.0, 0.0, 0.0, 0.0, 0.0, 0.0, 0.0, 0.0, 0.0, 0.0, 0.0, 0.0, 0.0, 0.0, 0.0, 0.0, 0.0, 0.0, 0.0, 0.0, 0.0, 0.0, 0.0, 0.0, 0.0, 0.0, 0.0, 0.0, 0.0, 0.0, 0.0, 0.0, 0.0, 0.0, 0.0, 0.0, 0.0, 0.0, 0.0, 0.0, 0.0, 0.0, 0.0, 0.0, 0.0, 0.0, 0.0, 0.0, 0.0, 0.0, 0.0, 0.0, 0.0, 0.0, 0.0, 0.0, 0.0, 0.0, 0.0, 0.0, 0.0, 0.0, 0.0, 0.0, 0.0, 0.0, 0.0, 0.0, 0.0, 0.0, 0.0, 0.0, 0.0, 0.0, 0.0, 0.0, 0.0, 0.0, 0.0, 0.0, 0.0, 0.0, 0.0, 0.0, 0.0, 0.0, 0.0, 0.0, 0.0, 0.0, 0.0, 0.0, 0.0, 0.0, 0.0, 0.0, 0.0, 0.0, 0.0, 0.0, 0.0, 0.0, 0.0, 0.0, 0.0, 0.0, 0.0, 0.0, 0.0, 0.0, 0.0, 0.0, 0.0, 0.0, 0.0, 0.0, 0.0, 0.0, 0.0, 0.0, 0.0, 0.0, 0.0, 0.0, 0.0, 0.0, 0.0, 0.0, 0.0, 0.0, 0.0, 0.0, 0.0, 0.0, 0.0, 0.0, 0.0, 0.0, 0.0, 0.0, 0.0, 0.0, 0.0, 0.0, 0.0, 0.0, 0.0, 0.0, 0.0, 0.0, 0.0, 0.0, 0.0, 0.0, 0.0, 0.0, 0.0, 0.0, 0.0, 0.0, 0.0, 0.0, 0.0, 0.0, 0.0, 0.0, 0.0, 0.0, 0.0, 0.0, 0.0, 0.0, 0.0, 0.0, 0.0, 0.0, 0.0, 0.0, 0.0, 0.0, 0.0, 0.0, 0.0, 0.0, 0.0, 0.0, 0.0, 0.0, 0.0, 0.0, 0.0, 0.0, 0.0, 0.0, 0.0, 0.0, 0.0, 0.0, 0.0, 0.0, 0.0, 0.0, 0.0, 0.0, 0.0, 0.0, 0.0, 0.0, 0.0, 0.0, 0.0, 0.0, 0.0, 0.0, 0.0, 0.0, 0.0, 0.0, 0.0, 0.0, 0.0, 0.0, 0.0, 0.0, 0.0, 0.0, 0.0, 0.0, 0.0, 0.0, 0.0, 0.0, 0.0, 0.0, 0.0, 0.0, 0.0, 0.0, 0.0, 0.0, 0.0, 0.0, 0.0, 0.0, 0.0, 0.0, 0.0, 0.0, 0.0, 0.0, 0.0])
me_circle.materials.append(mat_material_010)
me_circle.materials.append(mat_material_009)
me_circle.update()
me_circle_001 = bpy.data.meshes.new('Circle.001')
me_circle_001.from_pydata([(0.4165, 0.8193, 8.196), (0.2111, 0.3234, 8.732), (-0.07938, -0.378, 8.732), (-0.2848, -0.8739, 8.196), (-0.2848, -0.8739, 7.437), (-0.07938, -0.378, 6.9), (0.2111, 0.3234, 6.9), (0.4165, 0.8193, 7.437), (0.4194, 0.8263, 8.199), (0.2123, 0.3263, 8.74), (-0.08057, -0.3808, 8.74), (-0.2877, -0.8808, 8.199), (-0.2877, -0.8808, 7.433), (-0.08057, -0.3808, 6.892), (0.2123, 0.3263, 6.892), (0.4194, 0.8263, 7.433), (0.4804, 0.801, 8.199), (0.2733, 0.301, 8.74), (-0.01958, -0.4061, 8.74), (-0.2267, -0.9061, 8.199), (-0.2267, -0.9061, 7.433), (-0.01958, -0.4061, 6.892), (0.2733, 0.301, 6.892), (0.4804, 0.801, 7.433), (0.2733, 0.301, 8.74), (0.4804, 0.801, 8.199), (-0.01958, -0.4061, 8.74), (-0.2267, -0.9061, 8.199), (-0.2267, -0.9061, 7.433), (-0.01958, -0.4061, 6.892), (0.2733, 0.301, 6.892), (0.4804, 0.801, 7.433), (0.2123, 0.3263, 8.74), (0.4194, 0.8263, 8.199), (-0.08057, -0.3808, 8.74), (-0.2877, -0.8808, 8.199), (-0.2877, -0.8808, 7.433), (-0.08057, -0.3808, 6.892), (0.2123, 0.3263, 6.892), (0.4194, 0.8263, 7.433), (0.2111, 0.3234, 8.732), (0.4165, 0.8193, 8.196), (-0.07938, -0.378, 8.732), (-0.2848, -0.8739, 8.196), (-0.2848, -0.8739, 7.437), (-0.07938, -0.378, 6.9), (0.2111, 0.3234, 6.9), (0.4165, 0.8193, 7.437), (0.2644, 0.3013, 8.732), (0.4698, 0.7972, 8.196), (-0.02608, -0.4, 8.732), (-0.2315, -0.896, 8.196), (-0.2315, -0.896, 7.437), (-0.02608, -0.4, 6.9), (0.2644, 0.3013, 6.9), (0.4698, 0.7972, 7.437)], [], [(7, 6, 46, 47), (8, 9, 17, 16), (38, 39, 15, 14), (36, 37, 13, 12), (34, 35, 11, 10), (33, 32, 9, 8), (39, 33, 8, 15), (37, 38, 14, 13), (35, 36, 12, 11), (32, 34, 10, 9), (23, 16, 25, 31), (15, 8, 16, 23), (13, 14, 22, 21), (11, 12, 20, 19), (9, 10, 18, 17), (14, 15, 23, 22), (12, 13, 21, 20), (10, 11, 19, 18), (24, 26, 27, 28, 29, 30, 31, 25), (21, 22, 30, 29), (19, 20, 28, 27), (17, 18, 26, 24), (22, 23, 31, 30), (20, 21, 29, 28), (18, 19, 27, 26), (16, 17, 24, 25), (0, 1, 32, 33), (1, 2, 34, 32), (2, 3, 35, 34), (3, 4, 36, 35), (4, 5, 37, 36), (5, 6, 38, 37), (6, 7, 39, 38), (7, 0, 33, 39), (42, 40, 48, 50), (5, 4, 44, 45), (3, 2, 42, 43), (1, 0, 41, 40), (0, 7, 47, 41), (6, 5, 45, 46), (4, 3, 43, 44), (2, 1, 40, 42), (48, 49, 55, 54, 53, 52, 51, 50), (47, 46, 54, 55), (45, 44, 52, 53), (43, 42, 50, 51), (40, 41, 49, 48), (41, 47, 55, 49), (46, 45, 53, 54), (44, 43, 51, 52)])
me_circle_001.polygons.foreach_set('material_index', [1, 1, 1, 1, 1, 1, 1, 1, 1, 1, 1, 1, 1, 1, 1, 1, 1, 1, 0, 1, 1, 1, 1, 1, 1, 1, 1, 1, 1, 1, 1, 1, 1, 1, 1, 1, 1, 1, 1, 1, 1, 1, 1, 1, 1, 1, 1, 1, 1, 1])
_uv = me_circle_001.uv_layers.new(name='UVMap')
_uv.uv.foreach_set('vector', [0.0, 0.0, 0.0, 0.0, 0.0, 0.0, 0.0, 0.0, 0.0, 0.0, 0.0, 0.0, 0.0, 0.0, 0.0, 0.0, 0.0, 0.0, 0.0, 0.0, 0.0, 0.0, 0.0, 0.0, 0.0, 0.0, 0.0, 0.0, 0.0, 0.0, 0.0, 0.0, 0.0, 0.0, 0.0, 0.0, 0.0, 0.0, 0.0, 0.0, 0.0, 0.0, 0.0, 0.0, 0.0, 0.0, 0.0, 0.0, 0.0, 0.0, 0.0, 0.0, 0.0, 0.0, 0.0, 0.0, 0.0, 0.0, 0.0, 0.0, 0.0, 0.0, 0.0, 0.0, 0.0, 0.0, 0.0, 0.0, 0.0, 0.0, 0.0, 0.0, 0.0, 0.0, 0.0, 0.0, 0.0, 0.0, 0.0, 0.0, 0.0, 0.0, 0.0, 0.0, 0.0, 0.0, 0.0, 0.0, 0.0, 0.0, 0.0, 0.0, 0.0, 0.0, 0.0, 0.0, 0.0, 0.0, 0.0, 0.0, 0.0, 0.0, 0.0, 0.0, 0.0, 0.0, 0.0, 0.0, 0.0, 0.0, 0.0, 0.0, 0.0, 0.0, 0.0, 0.0, 0.0, 0.0, 0.0, 0.0, 0.0, 0.0, 0.0, 0.0, 0.0, 0.0, 0.0, 0.0, 0.0, 0.0, 0.0, 0.0, 0.0, 0.0, 0.0, 0.0, 0.0, 0.0, 0.0, 0.0, 0.0, 0.0, 0.0, 0.0, 0.0, 0.0, 0.0, 0.0, 0.0, 0.0, 0.0, 0.0, 0.0, 0.0, 0.0, 0.0, 0.0, 0.0, 0.0, 0.0, 0.0, 0.0, 0.0, 0.0, 0.0, 0.0, 0.0, 0.0, 0.0, 0.0, 0.0, 0.0, 0.0, 0.0, 0.0, 0.0, 0.0, 0.0, 0.0, 0.0, 0.0, 0.0, 0.0, 0.0, 0.0, 0.0, 0.0, 0.0, 0.0, 0.0, 0.0, 0.0, 0.0, 0.0, 0.0, 0.0, 0.0, 0.0, 0.0, 0.0, 0.0, 0.0, 0.0, 0.0, 0.0, 0.0, 0.0, 0.0, 0.0, 0.0, 0.0, 0.0, 0.0, 0.0, 0.0, 0.0, 0.0, 0.0, 0.0, 0.0, 0.0, 0.0, 0.0, 0.0, 0.0, 0.0, 0.0, 0.0, 0.0, 0.0, 0.0, 0.0, 0.0, 0.0, 0.0, 0.0, 0.0, 0.0, 0.0, 0.0, 0.0, 0.0, 0.0, 0.0, 0.0, 0.0, 0.0, 0.0, 0.0, 0.0, 0.0, 0.0, 0.0, 0.0, 0.0, 0.0, 0.0, 0.0, 0.0, 0.0, 0.0, 0.0, 0.0, 0.0, 0.0, 0.0, 0.0, 0.0, 0.0, 0.0, 0.0, 0.0, 0.0, 0.0, 0.0, 0.0, 0.0, 0.0, 0.0, 0.0, 0.0, 0.0, 0.0, 0.0, 0.0, 0.0, 0.0, 0.0, 0.0, 0.0, 0.0, 0.0, 0.0, 0.0, 0.0, 0.0, 0.0, 0.0, 0.0, 0.0, 0.0, 0.0, 0.0, 0.0, 0.0, 0.0, 0.0, 0.0, 0.0, 0.0, 0.0, 0.0, 0.0, 0.0, 0.0, 0.0, 0.0, 0.0, 0.0, 0.0, 0.0, 0.0, 0.0, 0.0, 0.0, 0.0, 0.0, 0.0, 0.0, 0.0, 0.0, 0.0, 0.0, 0.0, 0.0, 0.0, 0.0, 0.0, 0.0, 0.0, 0.0, 0.0, 0.0, 0.0, 0.0, 0.0, 0.0, 0.0, 0.0, 0.0, 0.0, 0.0, 0.0, 0.0, 0.0, 0.0, 0.0, 0.0, 0.0, 0.0, 0.0, 0.0, 0.0, 0.0, 0.0, 0.0, 0.0, 0.0, 0.0, 0.0, 0.0, 0.0, 0.0, 0.0, 0.0, 0.0, 0.0, 0.0, 0.0, 0.0, 0.0, 0.0, 0.0, 0.0, 0.0, 0.0, 0.0, 0.0, 0.0, 0.0, 0.0, 0.0, 0.0, 0.0, 0.0, 0.0, 0.0, 0.0, 0.0, 0.0, 0.0, 0.0, 0.0, 0.0, 0.0, 0.0, 0.0, 0.0, 0.0, 0.0, 0.0, 0.0, 0.0, 0.0, 0.0, 0.0])
me_circle_001.materials.append(mat_material_012)
me_circle_001.materials.append(mat_material_011)
me_circle_001.update()

# ---- objects
ob_light = bpy.data.objects.new('Light', light_light)
ob_camera = bpy.data.objects.new('Camera', cam_camera)
ob_cylinder = bpy.data.objects.new('Cylinder', me_cylinder)
ob_cube_001 = bpy.data.objects.new('Cube.001', me_cube_002)
ob_circle = bpy.data.objects.new('Circle', me_circle)
ob_circle_001 = bpy.data.objects.new('Circle.001', me_circle_001)

# ---- transforms, parenting, visibility, modifiers, constraints
ob_light.location = (-1.697, 0.4221, 7.688)
ob_light.rotation_euler = (0.6503, 0.05522, 1.866)
ob_light.lock_rotations_4d = False
ob_light.empty_display_type = 'ARROWS'
ob_light.color = (0.0, 0.0, 0.0, 0.0)
ob_light.lineart.crease_threshold = 0.0
ob_camera.location = (7.359, -6.926, 4.958)
ob_camera.rotation_euler = (1.109, 0.0, 0.8149)
ob_camera.lock_rotations_4d = False
ob_camera.empty_display_type = 'ARROWS'
ob_camera.color = (0.0, 0.0, 0.0, 0.0)
ob_camera.display_type = 'WIRE'
ob_camera.lineart.crease_threshold = 0.0
ob_cylinder.location = (0.06599, 0.04888, 7.358)
ob_cylinder.rotation_euler = (-0.0, 1.571, 0.0)
ob_cylinder.scale = (0.01943, 0.01943, 0.06664)
ob_cube_001.location = (0.0, 0.0, 3.939)
ob_cube_001.scale = (0.051, 0.102, -3.938)
ob_circle.location = (0.06922, 0.0, 7.81)
ob_circle.rotation_euler = (-0.0, 1.571, 0.0)
ob_circle.scale = (0.963, 0.963, 0.963)
ob_circle_001.location = (0.0, 0.0, 0.0)
ob_circle_001.rotation_euler = (0.0, -0.0, 0.3927)

# ---- collection membership
col_collection.objects.link(ob_light)
col_collection.objects.link(ob_camera)
col_collection.objects.link(ob_cylinder)
col_collection.objects.link(ob_cube_001)
col_collection.objects.link(ob_circle)
col_collection.objects.link(ob_circle_001)

# ---- scene / render settings (as saved in the file)
scene.camera = ob_camera
scene.frame_start = 1; scene.frame_end = 250; scene.frame_set(1)
scene.render.engine = 'BLENDER_EEVEE_NEXT'
scene.cycles.sampling_pattern = 'TABULATED_SOBOL'
scene.eevee.ray_tracing_options.trace_max_roughness = 0.0
bpy.context.view_layer.update()

